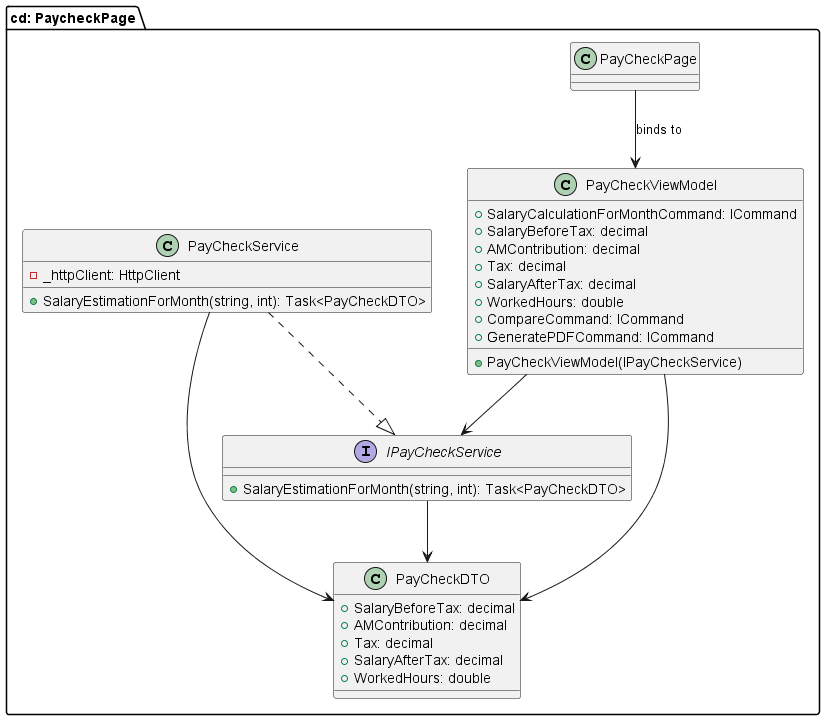

The diagram above was rendered by PlantUML. Its source (embedded in the PNG):
@startuml
package "cd: PaycheckPage" {


' UI Layer
class PayCheckPage {
}

' ViewModel
class PayCheckViewModel {
    +PayCheckViewModel(IPayCheckService)
    +SalaryCalculationForMonthCommand: ICommand
    +SalaryBeforeTax: decimal
    +AMContribution: decimal
    +Tax: decimal
    +SalaryAfterTax: decimal
    +WorkedHours: double
    + CompareCommand: ICommand
    + GeneratePDFCommand: ICommand
}

' Service Interface
interface IPayCheckService {
    +SalaryEstimationForMonth(string, int): Task<PayCheckDTO>
}

' Service Implementation
class PayCheckService {
    -_httpClient: HttpClient
    +SalaryEstimationForMonth(string, int): Task<PayCheckDTO>
}

' DTO
class PayCheckDTO {
    +SalaryBeforeTax: decimal
    +AMContribution: decimal
    +Tax: decimal
    +SalaryAfterTax: decimal
    +WorkedHours: double
}

' Relationships
PayCheckPage --> PayCheckViewModel : binds to
PayCheckViewModel --> IPayCheckService
PayCheckService ..|> IPayCheckService
PayCheckService --> PayCheckDTO
PayCheckViewModel --> PayCheckDTO
IPayCheckService --> PayCheckDTO

@enduml